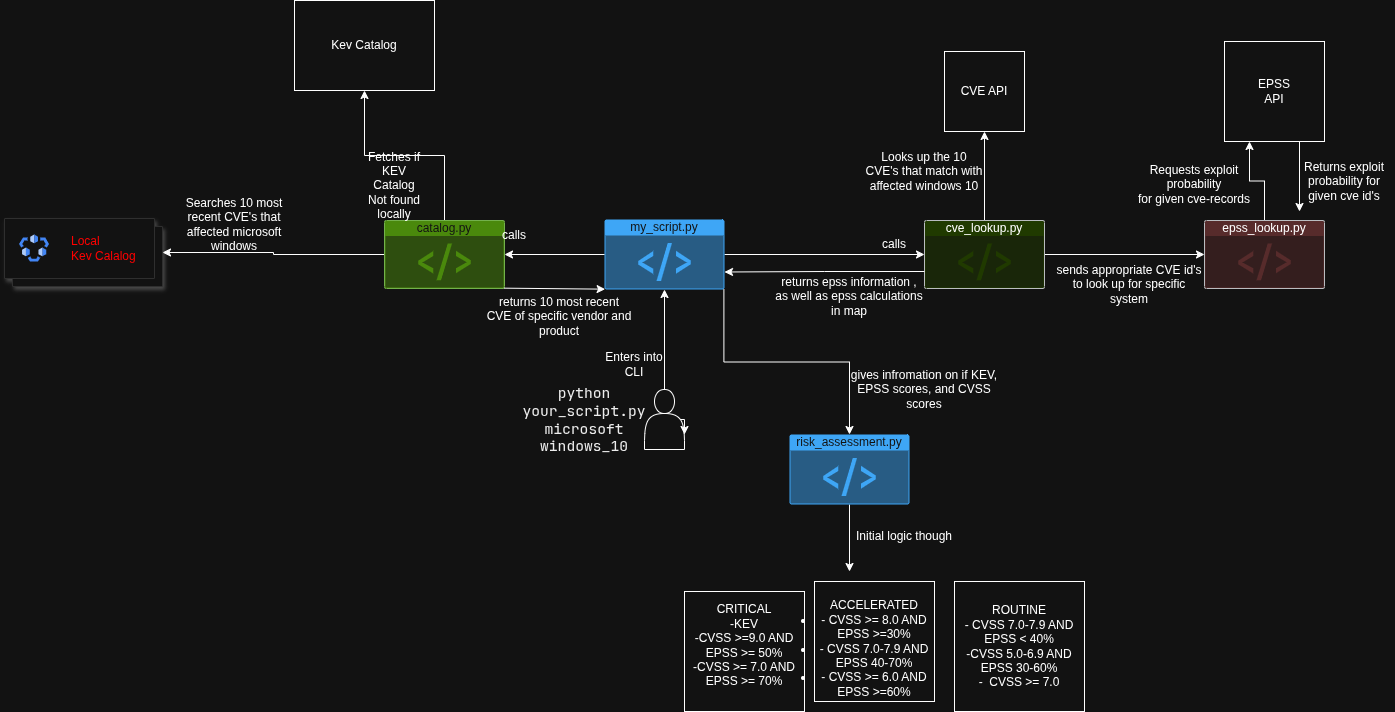

The diagram above was exported from draw.io. Its source (the exported page's mxGraphModel, read from the mxfile embedded in the PNG):
<mxGraphModel dx="1949" dy="618" grid="1" gridSize="10" guides="1" tooltips="1" connect="1" arrows="1" fold="1" page="1" pageScale="1" pageWidth="850" pageHeight="1100" math="0" shadow="0">
  <root>
    <mxCell id="0" />
    <mxCell id="1" parent="0" />
    <mxCell id="tNN3cscK1KJCwivFdzw6-48" value="" style="edgeStyle=orthogonalEdgeStyle;rounded=0;orthogonalLoop=1;jettySize=auto;html=1;" edge="1" parent="1" source="tNN3cscK1KJCwivFdzw6-5" target="tNN3cscK1KJCwivFdzw6-47">
      <mxGeometry relative="1" as="geometry" />
    </mxCell>
    <mxCell id="tNN3cscK1KJCwivFdzw6-97" style="edgeStyle=orthogonalEdgeStyle;rounded=0;orthogonalLoop=1;jettySize=auto;html=1;exitX=0.995;exitY=0.995;exitDx=0;exitDy=0;exitPerimeter=0;" edge="1" parent="1" source="tNN3cscK1KJCwivFdzw6-5" target="tNN3cscK1KJCwivFdzw6-81">
      <mxGeometry relative="1" as="geometry" />
    </mxCell>
    <mxCell id="tNN3cscK1KJCwivFdzw6-5" value="my_script.py&lt;div&gt;&lt;br&gt;&lt;/div&gt;" style="html=1;whiteSpace=wrap;strokeColor=none;fillColor=#0079D6;labelPosition=center;verticalLabelPosition=middle;verticalAlign=top;align=center;fontSize=12;outlineConnect=0;spacingTop=-6;fontColor=#FFFFFF;sketch=0;shape=mxgraph.sitemap.script;" vertex="1" parent="1">
      <mxGeometry x="290" y="258" width="120" height="70" as="geometry" />
    </mxCell>
    <mxCell id="tNN3cscK1KJCwivFdzw6-7" value="Kev Catalog" style="rounded=0;whiteSpace=wrap;html=1;" vertex="1" parent="1">
      <mxGeometry x="-20" y="39" width="140" height="90" as="geometry" />
    </mxCell>
    <mxCell id="tNN3cscK1KJCwivFdzw6-9" value="" style="shape=mxgraph.gcp2.doubleRect;fillColor=#ffffff;strokeColor=#dddddd;shadow=1;strokeWidth=1;rounded=1;absoluteArcSize=1;arcSize=2;" vertex="1" parent="1">
      <mxGeometry x="-310" y="257" width="158" height="68" as="geometry" />
    </mxCell>
    <mxCell id="tNN3cscK1KJCwivFdzw6-10" value="&lt;font style=&quot;color: light-dark(rgb(0, 0, 0), rgb(255, 0, 0));&quot;&gt;&lt;font&gt;Local&lt;/font&gt;&lt;br&gt;Kev Calalog&lt;/font&gt;" style="editableCssRules=.*;html=1;fontColor=#999999;shape=image;verticalLabelPosition=middle;verticalAlign=middle;labelPosition=right;align=left;spacingLeft=20;part=1;points=[];imageAspect=0;image=data:image/svg+xml,(base64 omitted: 1224 chars);" vertex="1" parent="tNN3cscK1KJCwivFdzw6-9">
      <mxGeometry width="30" height="27" relative="1" as="geometry">
        <mxPoint x="15" y="16.5" as="offset" />
      </mxGeometry>
    </mxCell>
    <mxCell id="tNN3cscK1KJCwivFdzw6-76" style="edgeStyle=orthogonalEdgeStyle;rounded=0;orthogonalLoop=1;jettySize=auto;html=1;exitX=0.75;exitY=1;exitDx=0;exitDy=0;" edge="1" parent="1" source="tNN3cscK1KJCwivFdzw6-11">
      <mxGeometry relative="1" as="geometry">
        <mxPoint x="985" y="250" as="targetPoint" />
      </mxGeometry>
    </mxCell>
    <mxCell id="tNN3cscK1KJCwivFdzw6-11" value="EPSS&lt;br&gt;API" style="whiteSpace=wrap;html=1;aspect=fixed;" vertex="1" parent="1">
      <mxGeometry x="910" y="80" width="100" height="100" as="geometry" />
    </mxCell>
    <mxCell id="tNN3cscK1KJCwivFdzw6-16" style="edgeStyle=orthogonalEdgeStyle;rounded=0;orthogonalLoop=1;jettySize=auto;html=1;" edge="1" parent="1" source="tNN3cscK1KJCwivFdzw6-15">
      <mxGeometry relative="1" as="geometry">
        <mxPoint x="350" y="328" as="targetPoint" />
      </mxGeometry>
    </mxCell>
    <mxCell id="tNN3cscK1KJCwivFdzw6-15" value="" style="shape=actor;whiteSpace=wrap;html=1;" vertex="1" parent="1">
      <mxGeometry x="330" y="428" width="40" height="60" as="geometry" />
    </mxCell>
    <mxCell id="tNN3cscK1KJCwivFdzw6-17" value="&lt;span id=&quot;docs-internal-guid-0d3b41ac-7fff-c7b8-0916-e5829ea3817f&quot;&gt;&lt;span style=&quot;font-size: 11pt; font-family: &amp;quot;Source Code Pro&amp;quot;, monospace; background-color: transparent; font-variant-numeric: normal; font-variant-east-asian: normal; font-variant-alternates: normal; font-variant-position: normal; font-variant-emoji: normal; vertical-align: baseline; white-space-collapse: preserve;&quot;&gt;&lt;font style=&quot;color: light-dark(rgb(0, 0, 0), rgb(237, 237, 237));&quot;&gt;python your_script.py microsoft windows_10&lt;/font&gt;&lt;/span&gt;&lt;/span&gt;" style="text;html=1;whiteSpace=wrap;strokeColor=none;fillColor=none;align=center;verticalAlign=middle;rounded=0;" vertex="1" parent="1">
      <mxGeometry x="240" y="443" width="60" height="30" as="geometry" />
    </mxCell>
    <mxCell id="tNN3cscK1KJCwivFdzw6-18" value="Enters into CLI" style="text;html=1;whiteSpace=wrap;strokeColor=none;fillColor=none;align=center;verticalAlign=middle;rounded=0;" vertex="1" parent="1">
      <mxGeometry x="290" y="388" width="60" height="30" as="geometry" />
    </mxCell>
    <mxCell id="tNN3cscK1KJCwivFdzw6-21" value="Searches 10 most recent CVE's that affected microsoft windows" style="text;html=1;whiteSpace=wrap;strokeColor=none;fillColor=none;align=center;verticalAlign=middle;rounded=0;" vertex="1" parent="1">
      <mxGeometry x="-140" y="252" width="120" height="22" as="geometry" />
    </mxCell>
    <mxCell id="tNN3cscK1KJCwivFdzw6-23" style="edgeStyle=orthogonalEdgeStyle;rounded=0;orthogonalLoop=1;jettySize=auto;html=1;exitX=0.5;exitY=1;exitDx=0;exitDy=0;" edge="1" parent="1" source="tNN3cscK1KJCwivFdzw6-21" target="tNN3cscK1KJCwivFdzw6-21">
      <mxGeometry relative="1" as="geometry" />
    </mxCell>
    <mxCell id="tNN3cscK1KJCwivFdzw6-24" value="CVE API" style="whiteSpace=wrap;html=1;aspect=fixed;" vertex="1" parent="1">
      <mxGeometry x="630" y="90" width="80" height="80" as="geometry" />
    </mxCell>
    <mxCell id="tNN3cscK1KJCwivFdzw6-26" value="Looks up the 10 CVE's that match with affected windows 10" style="text;html=1;whiteSpace=wrap;strokeColor=none;fillColor=none;align=center;verticalAlign=middle;rounded=0;" vertex="1" parent="1">
      <mxGeometry x="550" y="180" width="120" height="60" as="geometry" />
    </mxCell>
    <mxCell id="tNN3cscK1KJCwivFdzw6-30" style="edgeStyle=orthogonalEdgeStyle;rounded=0;orthogonalLoop=1;jettySize=auto;html=1;exitX=0.5;exitY=1;exitDx=0;exitDy=0;" edge="1" parent="1">
      <mxGeometry relative="1" as="geometry">
        <mxPoint x="660" y="468" as="sourcePoint" />
        <mxPoint x="660" y="468" as="targetPoint" />
      </mxGeometry>
    </mxCell>
    <mxCell id="tNN3cscK1KJCwivFdzw6-31" style="edgeStyle=orthogonalEdgeStyle;rounded=0;orthogonalLoop=1;jettySize=auto;html=1;exitX=0.9;exitY=0.5;exitDx=0;exitDy=0;exitPerimeter=0;entryX=1;entryY=0.75;entryDx=0;entryDy=0;" edge="1" parent="1" source="tNN3cscK1KJCwivFdzw6-15" target="tNN3cscK1KJCwivFdzw6-15">
      <mxGeometry relative="1" as="geometry" />
    </mxCell>
    <mxCell id="tNN3cscK1KJCwivFdzw6-43" value="" style="edgeStyle=orthogonalEdgeStyle;rounded=0;orthogonalLoop=1;jettySize=auto;html=1;" edge="1" parent="1" source="tNN3cscK1KJCwivFdzw6-35" target="tNN3cscK1KJCwivFdzw6-7">
      <mxGeometry relative="1" as="geometry" />
    </mxCell>
    <mxCell id="tNN3cscK1KJCwivFdzw6-45" style="edgeStyle=orthogonalEdgeStyle;rounded=0;orthogonalLoop=1;jettySize=auto;html=1;exitX=0;exitY=0.5;exitDx=0;exitDy=0;exitPerimeter=0;entryX=1;entryY=0.5;entryDx=0;entryDy=0;" edge="1" parent="1" source="tNN3cscK1KJCwivFdzw6-35" target="tNN3cscK1KJCwivFdzw6-9">
      <mxGeometry relative="1" as="geometry" />
    </mxCell>
    <mxCell id="tNN3cscK1KJCwivFdzw6-35" value="catalog&lt;span style=&quot;background-color: transparent; color: light-dark(rgb(255, 255, 255), rgb(18, 18, 18));&quot;&gt;.py&lt;/span&gt;&lt;div&gt;&lt;div&gt;&lt;br&gt;&lt;/div&gt;&lt;/div&gt;" style="html=1;whiteSpace=wrap;strokeColor=#2D7600;fillColor=#60a917;labelPosition=center;verticalLabelPosition=middle;verticalAlign=top;align=center;fontSize=12;outlineConnect=0;spacingTop=-6;fontColor=#ffffff;sketch=0;shape=mxgraph.sitemap.script;" vertex="1" parent="1">
      <mxGeometry x="70" y="259" width="120" height="68" as="geometry" />
    </mxCell>
    <mxCell id="tNN3cscK1KJCwivFdzw6-39" style="edgeStyle=orthogonalEdgeStyle;rounded=0;orthogonalLoop=1;jettySize=auto;html=1;exitX=0;exitY=0.5;exitDx=0;exitDy=0;exitPerimeter=0;entryX=1;entryY=0.5;entryDx=0;entryDy=0;entryPerimeter=0;" edge="1" parent="1" source="tNN3cscK1KJCwivFdzw6-5" target="tNN3cscK1KJCwivFdzw6-35">
      <mxGeometry relative="1" as="geometry" />
    </mxCell>
    <mxCell id="tNN3cscK1KJCwivFdzw6-40" value="calls" style="text;html=1;whiteSpace=wrap;strokeColor=none;fillColor=none;align=center;verticalAlign=middle;rounded=0;" vertex="1" parent="1">
      <mxGeometry x="170" y="259" width="60" height="30" as="geometry" />
    </mxCell>
    <mxCell id="tNN3cscK1KJCwivFdzw6-44" value="Fetches if KEV Catalog Not found locally" style="text;html=1;whiteSpace=wrap;strokeColor=none;fillColor=none;align=center;verticalAlign=middle;rounded=0;" vertex="1" parent="1">
      <mxGeometry x="50" y="209" width="60" height="30" as="geometry" />
    </mxCell>
    <mxCell id="tNN3cscK1KJCwivFdzw6-50" style="edgeStyle=orthogonalEdgeStyle;rounded=0;orthogonalLoop=1;jettySize=auto;html=1;" edge="1" parent="1" source="tNN3cscK1KJCwivFdzw6-47">
      <mxGeometry relative="1" as="geometry">
        <mxPoint x="670" y="170" as="targetPoint" />
      </mxGeometry>
    </mxCell>
    <mxCell id="tNN3cscK1KJCwivFdzw6-66" value="" style="edgeStyle=orthogonalEdgeStyle;rounded=0;orthogonalLoop=1;jettySize=auto;html=1;" edge="1" parent="1" source="tNN3cscK1KJCwivFdzw6-47" target="tNN3cscK1KJCwivFdzw6-62">
      <mxGeometry relative="1" as="geometry" />
    </mxCell>
    <mxCell id="tNN3cscK1KJCwivFdzw6-47" value="cve_lookup.py" style="html=1;whiteSpace=wrap;strokeColor=#36393d;fillColor=#cdeb8b;labelPosition=center;verticalLabelPosition=middle;verticalAlign=top;align=center;fontSize=12;outlineConnect=0;spacingTop=-6;sketch=0;shape=mxgraph.sitemap.script;" vertex="1" parent="1">
      <mxGeometry x="610" y="259" width="120" height="68" as="geometry" />
    </mxCell>
    <mxCell id="tNN3cscK1KJCwivFdzw6-49" value="calls&lt;div&gt;&lt;br&gt;&lt;/div&gt;" style="text;html=1;whiteSpace=wrap;strokeColor=none;fillColor=none;align=center;verticalAlign=middle;rounded=0;" vertex="1" parent="1">
      <mxGeometry x="550" y="275" width="60" height="30" as="geometry" />
    </mxCell>
    <mxCell id="tNN3cscK1KJCwivFdzw6-51" value="" style="endArrow=classic;html=1;rounded=0;exitX=0.995;exitY=0.995;exitDx=0;exitDy=0;exitPerimeter=0;entryX=0.005;entryY=0.995;entryDx=0;entryDy=0;entryPerimeter=0;" edge="1" parent="1" source="tNN3cscK1KJCwivFdzw6-35" target="tNN3cscK1KJCwivFdzw6-5">
      <mxGeometry width="50" height="50" relative="1" as="geometry">
        <mxPoint x="340" y="310" as="sourcePoint" />
        <mxPoint x="390" y="260" as="targetPoint" />
      </mxGeometry>
    </mxCell>
    <mxCell id="tNN3cscK1KJCwivFdzw6-52" value="returns 10 most recent CVE of specific vendor and product" style="text;html=1;whiteSpace=wrap;strokeColor=none;fillColor=none;align=center;verticalAlign=middle;rounded=0;" vertex="1" parent="1">
      <mxGeometry x="170" y="350" width="150" height="10" as="geometry" />
    </mxCell>
    <mxCell id="tNN3cscK1KJCwivFdzw6-73" style="edgeStyle=orthogonalEdgeStyle;rounded=0;orthogonalLoop=1;jettySize=auto;html=1;exitX=0.5;exitY=0;exitDx=0;exitDy=0;exitPerimeter=0;entryX=0.25;entryY=1;entryDx=0;entryDy=0;" edge="1" parent="1" source="tNN3cscK1KJCwivFdzw6-62" target="tNN3cscK1KJCwivFdzw6-11">
      <mxGeometry relative="1" as="geometry" />
    </mxCell>
    <mxCell id="tNN3cscK1KJCwivFdzw6-62" value="epss_lookup.py&lt;div&gt;&lt;br&gt;&lt;/div&gt;" style="html=1;whiteSpace=wrap;strokeColor=#36393d;fillColor=#ffcccc;labelPosition=center;verticalLabelPosition=middle;verticalAlign=top;align=center;fontSize=12;outlineConnect=0;spacingTop=-6;sketch=0;shape=mxgraph.sitemap.script;" vertex="1" parent="1">
      <mxGeometry x="890" y="259" width="120" height="68" as="geometry" />
    </mxCell>
    <mxCell id="tNN3cscK1KJCwivFdzw6-67" value="sends appropriate CVE id's to look up for specific system" style="text;html=1;whiteSpace=wrap;strokeColor=none;fillColor=none;align=center;verticalAlign=middle;rounded=0;" vertex="1" parent="1">
      <mxGeometry x="740" y="318" width="150" height="10" as="geometry" />
    </mxCell>
    <mxCell id="tNN3cscK1KJCwivFdzw6-71" value="Requests exploit probability&lt;div&gt;for given cve-records&lt;/div&gt;" style="text;html=1;whiteSpace=wrap;strokeColor=none;fillColor=none;align=center;verticalAlign=middle;rounded=0;" vertex="1" parent="1">
      <mxGeometry x="810" y="205" width="140" height="35" as="geometry" />
    </mxCell>
    <mxCell id="tNN3cscK1KJCwivFdzw6-77" value="Returns exploit probability for given cve id's" style="text;html=1;whiteSpace=wrap;strokeColor=none;fillColor=none;align=center;verticalAlign=middle;rounded=0;" vertex="1" parent="1">
      <mxGeometry x="980" y="200" width="100" height="40" as="geometry" />
    </mxCell>
    <mxCell id="tNN3cscK1KJCwivFdzw6-100" style="edgeStyle=orthogonalEdgeStyle;rounded=0;orthogonalLoop=1;jettySize=auto;html=1;" edge="1" parent="1" source="tNN3cscK1KJCwivFdzw6-81">
      <mxGeometry relative="1" as="geometry">
        <mxPoint x="535" y="610" as="targetPoint" />
      </mxGeometry>
    </mxCell>
    <mxCell id="tNN3cscK1KJCwivFdzw6-81" value="risk_assessment.py&lt;div&gt;&lt;br&gt;&lt;/div&gt;" style="html=1;whiteSpace=wrap;strokeColor=none;fillColor=#0079D6;labelPosition=center;verticalLabelPosition=middle;verticalAlign=top;align=center;fontSize=12;outlineConnect=0;spacingTop=-6;fontColor=#FFFFFF;sketch=0;shape=mxgraph.sitemap.script;" vertex="1" parent="1">
      <mxGeometry x="475" y="473" width="120" height="70" as="geometry" />
    </mxCell>
    <mxCell id="tNN3cscK1KJCwivFdzw6-94" style="edgeStyle=orthogonalEdgeStyle;rounded=0;orthogonalLoop=1;jettySize=auto;html=1;exitX=0;exitY=0.75;exitDx=0;exitDy=0;exitPerimeter=0;entryX=1;entryY=0.75;entryDx=0;entryDy=0;entryPerimeter=0;" edge="1" parent="1" source="tNN3cscK1KJCwivFdzw6-47" target="tNN3cscK1KJCwivFdzw6-5">
      <mxGeometry relative="1" as="geometry" />
    </mxCell>
    <mxCell id="tNN3cscK1KJCwivFdzw6-95" value="returns epss information , as well as epss calculations in map" style="text;html=1;whiteSpace=wrap;strokeColor=none;fillColor=none;align=center;verticalAlign=middle;rounded=0;" vertex="1" parent="1">
      <mxGeometry x="460" y="305" width="150" height="60" as="geometry" />
    </mxCell>
    <mxCell id="tNN3cscK1KJCwivFdzw6-98" value="gives infromation on if KEV, EPSS scores, and CVSS scores" style="text;html=1;whiteSpace=wrap;strokeColor=none;fillColor=none;align=center;verticalAlign=middle;rounded=0;" vertex="1" parent="1">
      <mxGeometry x="535" y="388" width="150" height="80" as="geometry" />
    </mxCell>
    <mxCell id="tNN3cscK1KJCwivFdzw6-99" value="CRITICAL&lt;br&gt;-KEV&lt;br&gt;-CVSS &amp;gt;=9.0 AND EPSS &amp;gt;= 50%&lt;br&gt;&lt;span style=&quot;background-color: transparent; color: light-dark(rgb(0, 0, 0), rgb(255, 255, 255));&quot;&gt;-CVSS &amp;gt;= 7.0 AND EPSS &amp;gt;= 70%&lt;/span&gt;&lt;p class=&quot;whitespace-normal break-words&quot;&gt;&lt;/p&gt;" style="whiteSpace=wrap;html=1;aspect=fixed;" vertex="1" parent="1">
      <mxGeometry x="370" y="630" width="120" height="120" as="geometry" />
    </mxCell>
    <mxCell id="tNN3cscK1KJCwivFdzw6-101" value="Initial logic though" style="text;html=1;whiteSpace=wrap;strokeColor=none;fillColor=none;align=center;verticalAlign=middle;rounded=0;" vertex="1" parent="1">
      <mxGeometry x="530" y="560" width="120" height="30" as="geometry" />
    </mxCell>
    <mxCell id="tNN3cscK1KJCwivFdzw6-102" value="&lt;br&gt;ACCELERATED&lt;br&gt;&lt;li class=&quot;whitespace-normal break-words&quot;&gt;- CVSS &amp;gt;= 8.0 AND EPSS &amp;gt;=30%&lt;/li&gt;&lt;li class=&quot;whitespace-normal break-words&quot;&gt;- CVSS 7.0-7.9 AND EPSS 40-70%&lt;/li&gt;&lt;li class=&quot;whitespace-normal break-words&quot;&gt;- CVSS &amp;gt;= 6.0 AND EPSS &amp;gt;=60%&lt;/li&gt;" style="whiteSpace=wrap;html=1;aspect=fixed;" vertex="1" parent="1">
      <mxGeometry x="500" y="620" width="120" height="120" as="geometry" />
    </mxCell>
    <mxCell id="tNN3cscK1KJCwivFdzw6-103" value="ROUTINE&lt;br&gt;&lt;span style=&quot;background-color: transparent; color: light-dark(rgb(0, 0, 0), rgb(255, 255, 255));&quot;&gt;- CVSS 7.0-7.9 AND EPSS &amp;lt; 40%&lt;br&gt;&lt;/span&gt;&lt;span style=&quot;background-color: transparent; color: light-dark(rgb(0, 0, 0), rgb(255, 255, 255));&quot;&gt;-CVSS 5.0-6.9 AND EPSS 30-60%&lt;br&gt;&lt;/span&gt;&lt;span style=&quot;background-color: transparent; color: light-dark(rgb(0, 0, 0), rgb(255, 255, 255));&quot;&gt;-&amp;nbsp; CVSS &amp;gt;= 7.0&lt;/span&gt;" style="whiteSpace=wrap;html=1;aspect=fixed;" vertex="1" parent="1">
      <mxGeometry x="640" y="620" width="130" height="130" as="geometry" />
    </mxCell>
  </root>
</mxGraphModel>